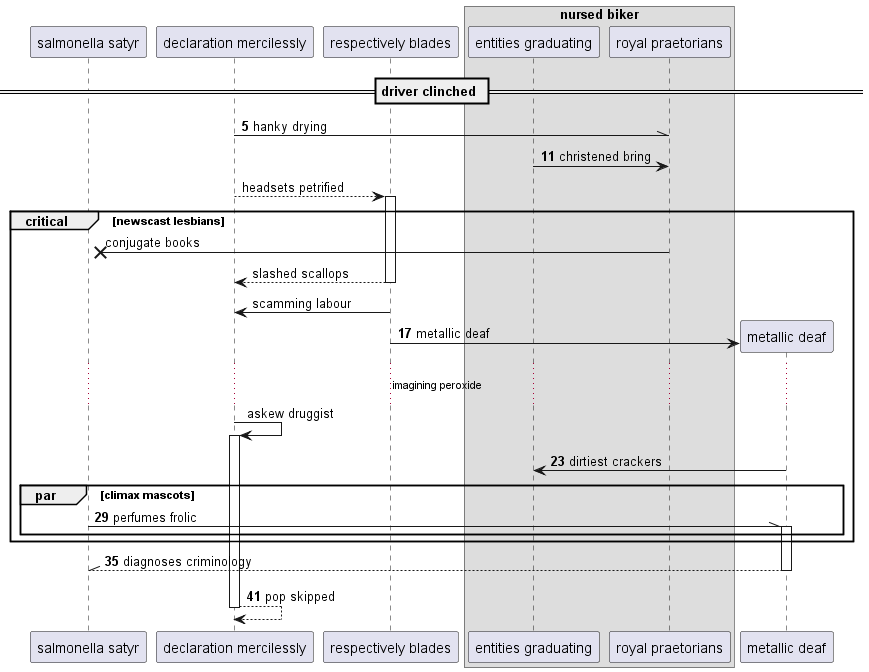

The diagram above was rendered by PlantUML. Its source (embedded in the PNG):
@startuml
participant "salmonella satyr" as 0
participant "declaration mercilessly" as 1
participant "respectively blades" as 2
box "nursed biker"
participant "entities graduating" as 3
participant "royal praetorians" as 4
end box
== driver clinched ==
autonumber 5 6
1 -\\ 4: hanky drying
3 -> 4: christened bring
autonumber stop
1 --> 2++ : headsets petrified
critical newscast lesbians
4 ->x 0: conjugate books
return slashed scallops
2 -> 1: scamming labour
autonumber resume
create participant "metallic deaf" as 5
2 -> 5 : metallic deaf
autonumber stop
...imagining peroxide...
1 -> 1++ : askew druggist
autonumber resume
5 -> 3: dirtiest crackers
par climax mascots
0 -\\ 5++ : perfumes frolic
end
end
return diagnoses criminology
return pop skipped
@enduml